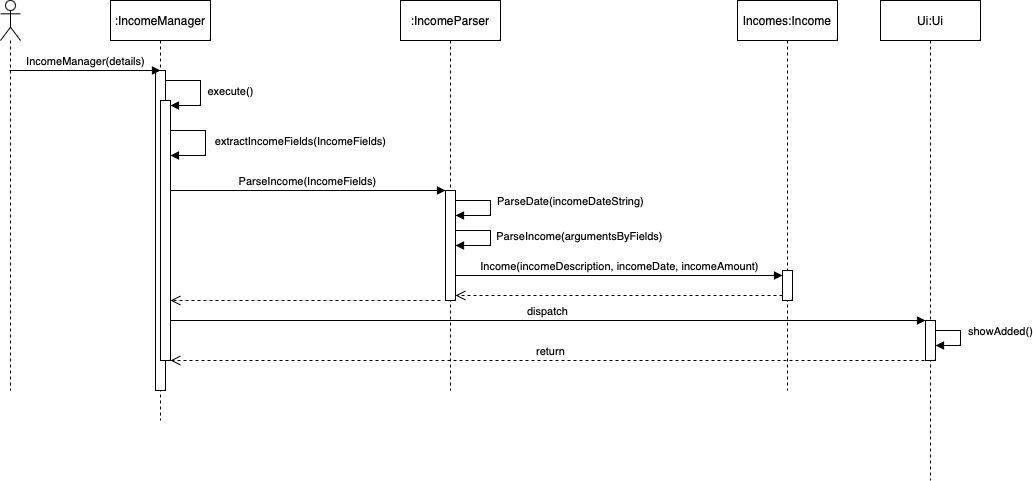

The diagram above was exported from draw.io. Its source (the exported page's mxGraphModel, read from the mxfile embedded in the PNG):
<mxGraphModel dx="1021" dy="697" grid="1" gridSize="10" guides="1" tooltips="1" connect="1" arrows="1" fold="1" page="1" pageScale="1" pageWidth="827" pageHeight="1169" math="0" shadow="0">
  <root>
    <mxCell id="0" />
    <mxCell id="1" parent="0" />
    <mxCell id="YxmeKMACV-zqebNWdafc-2" value="" style="shape=umlLifeline;perimeter=lifelinePerimeter;whiteSpace=wrap;html=1;container=1;dropTarget=0;collapsible=0;recursiveResize=0;outlineConnect=0;portConstraint=eastwest;newEdgeStyle={&quot;curved&quot;:0,&quot;rounded&quot;:0};participant=umlActor;" vertex="1" parent="1">
      <mxGeometry x="90" y="300" width="20" height="390" as="geometry" />
    </mxCell>
    <mxCell id="YxmeKMACV-zqebNWdafc-3" value=":IncomeManager" style="shape=umlLifeline;perimeter=lifelinePerimeter;whiteSpace=wrap;html=1;container=1;dropTarget=0;collapsible=0;recursiveResize=0;outlineConnect=0;portConstraint=eastwest;newEdgeStyle={&quot;curved&quot;:0,&quot;rounded&quot;:0};" vertex="1" parent="1">
      <mxGeometry x="200" y="300" width="100" height="420" as="geometry" />
    </mxCell>
    <mxCell id="YxmeKMACV-zqebNWdafc-8" value="" style="html=1;points=[[0,0,0,0,5],[0,1,0,0,-5],[1,0,0,0,5],[1,1,0,0,-5]];perimeter=orthogonalPerimeter;outlineConnect=0;targetShapes=umlLifeline;portConstraint=eastwest;newEdgeStyle={&quot;curved&quot;:0,&quot;rounded&quot;:0};" vertex="1" parent="YxmeKMACV-zqebNWdafc-3">
      <mxGeometry x="45" y="70" width="10" height="320" as="geometry" />
    </mxCell>
    <mxCell id="YxmeKMACV-zqebNWdafc-11" value="" style="html=1;points=[[0,0,0,0,5],[0,1,0,0,-5],[1,0,0,0,5],[1,1,0,0,-5]];perimeter=orthogonalPerimeter;outlineConnect=0;targetShapes=umlLifeline;portConstraint=eastwest;newEdgeStyle={&quot;curved&quot;:0,&quot;rounded&quot;:0};" vertex="1" parent="YxmeKMACV-zqebNWdafc-3">
      <mxGeometry x="50" y="100" width="10" height="260" as="geometry" />
    </mxCell>
    <mxCell id="YxmeKMACV-zqebNWdafc-13" value="execute()" style="html=1;verticalAlign=bottom;endArrow=block;curved=0;rounded=0;entryX=1;entryY=0;entryDx=0;entryDy=5;entryPerimeter=0;" edge="1" parent="YxmeKMACV-zqebNWdafc-3" source="YxmeKMACV-zqebNWdafc-8" target="YxmeKMACV-zqebNWdafc-11">
      <mxGeometry x="0.2222" y="30" width="80" relative="1" as="geometry">
        <mxPoint x="60" y="80" as="sourcePoint" />
        <mxPoint x="120" y="120" as="targetPoint" />
        <Array as="points">
          <mxPoint x="90" y="80" />
          <mxPoint x="90" y="105" />
        </Array>
        <mxPoint as="offset" />
      </mxGeometry>
    </mxCell>
    <mxCell id="YxmeKMACV-zqebNWdafc-4" value=":IncomeParser" style="shape=umlLifeline;perimeter=lifelinePerimeter;whiteSpace=wrap;html=1;container=1;dropTarget=0;collapsible=0;recursiveResize=0;outlineConnect=0;portConstraint=eastwest;newEdgeStyle={&quot;curved&quot;:0,&quot;rounded&quot;:0};" vertex="1" parent="1">
      <mxGeometry x="490" y="300" width="100" height="390" as="geometry" />
    </mxCell>
    <mxCell id="YxmeKMACV-zqebNWdafc-16" value="" style="html=1;points=[[0,0,0,0,5],[0,1,0,0,-5],[1,0,0,0,5],[1,1,0,0,-5]];perimeter=orthogonalPerimeter;outlineConnect=0;targetShapes=umlLifeline;portConstraint=eastwest;newEdgeStyle={&quot;curved&quot;:0,&quot;rounded&quot;:0};" vertex="1" parent="YxmeKMACV-zqebNWdafc-4">
      <mxGeometry x="45" y="190" width="10" height="110" as="geometry" />
    </mxCell>
    <mxCell id="YxmeKMACV-zqebNWdafc-17" value="ParseDate(incomeDateString)" style="html=1;verticalAlign=bottom;endArrow=block;curved=0;rounded=0;entryX=1;entryY=0.227;entryDx=0;entryDy=0;entryPerimeter=0;" edge="1" parent="YxmeKMACV-zqebNWdafc-4" source="YxmeKMACV-zqebNWdafc-16" target="YxmeKMACV-zqebNWdafc-16">
      <mxGeometry x="0.0588" y="80" width="80" relative="1" as="geometry">
        <mxPoint x="60" y="200" as="sourcePoint" />
        <mxPoint x="65" y="225" as="targetPoint" />
        <Array as="points">
          <mxPoint x="90" y="200" />
          <mxPoint x="90" y="215" />
        </Array>
        <mxPoint as="offset" />
      </mxGeometry>
    </mxCell>
    <mxCell id="YxmeKMACV-zqebNWdafc-18" value="ParseIncome(argumentsByFields)" style="html=1;verticalAlign=bottom;endArrow=block;curved=0;rounded=0;" edge="1" parent="YxmeKMACV-zqebNWdafc-4" source="YxmeKMACV-zqebNWdafc-16" target="YxmeKMACV-zqebNWdafc-16">
      <mxGeometry x="0.1765" y="-90" width="80" relative="1" as="geometry">
        <mxPoint x="60" y="230" as="sourcePoint" />
        <mxPoint x="50" y="245" as="targetPoint" />
        <Array as="points">
          <mxPoint x="90" y="230" />
          <mxPoint x="90" y="245" />
        </Array>
        <mxPoint x="90" y="90" as="offset" />
      </mxGeometry>
    </mxCell>
    <mxCell id="YxmeKMACV-zqebNWdafc-5" value="Incomes:Income" style="shape=umlLifeline;perimeter=lifelinePerimeter;whiteSpace=wrap;html=1;container=1;dropTarget=0;collapsible=0;recursiveResize=0;outlineConnect=0;portConstraint=eastwest;newEdgeStyle={&quot;curved&quot;:0,&quot;rounded&quot;:0};" vertex="1" parent="1">
      <mxGeometry x="827" y="300" width="100" height="390" as="geometry" />
    </mxCell>
    <mxCell id="YxmeKMACV-zqebNWdafc-20" value="" style="html=1;points=[[0,0,0,0,5],[0,1,0,0,-5],[1,0,0,0,5],[1,1,0,0,-5]];perimeter=orthogonalPerimeter;outlineConnect=0;targetShapes=umlLifeline;portConstraint=eastwest;newEdgeStyle={&quot;curved&quot;:0,&quot;rounded&quot;:0};" vertex="1" parent="YxmeKMACV-zqebNWdafc-5">
      <mxGeometry x="45" y="270" width="10" height="30" as="geometry" />
    </mxCell>
    <mxCell id="YxmeKMACV-zqebNWdafc-7" value="Ui:Ui" style="shape=umlLifeline;perimeter=lifelinePerimeter;whiteSpace=wrap;html=1;container=1;dropTarget=0;collapsible=0;recursiveResize=0;outlineConnect=0;portConstraint=eastwest;newEdgeStyle={&quot;curved&quot;:0,&quot;rounded&quot;:0};" vertex="1" parent="1">
      <mxGeometry x="970" y="300" width="100" height="480" as="geometry" />
    </mxCell>
    <mxCell id="YxmeKMACV-zqebNWdafc-25" value="" style="html=1;points=[[0,0,0,0,5],[0,1,0,0,-5],[1,0,0,0,5],[1,1,0,0,-5]];perimeter=orthogonalPerimeter;outlineConnect=0;targetShapes=umlLifeline;portConstraint=eastwest;newEdgeStyle={&quot;curved&quot;:0,&quot;rounded&quot;:0};" vertex="1" parent="YxmeKMACV-zqebNWdafc-7">
      <mxGeometry x="45" y="320" width="10" height="40" as="geometry" />
    </mxCell>
    <mxCell id="YxmeKMACV-zqebNWdafc-26" value="showAdded()" style="html=1;verticalAlign=bottom;endArrow=block;curved=0;rounded=0;" edge="1" parent="YxmeKMACV-zqebNWdafc-7" source="YxmeKMACV-zqebNWdafc-25" target="YxmeKMACV-zqebNWdafc-25">
      <mxGeometry x="0.0769" y="40" width="80" relative="1" as="geometry">
        <mxPoint x="60" y="330" as="sourcePoint" />
        <mxPoint x="60" y="345" as="targetPoint" />
        <Array as="points">
          <mxPoint x="80" y="330" />
          <mxPoint x="80" y="345" />
        </Array>
        <mxPoint as="offset" />
      </mxGeometry>
    </mxCell>
    <mxCell id="YxmeKMACV-zqebNWdafc-12" value="IncomeManager(details)" style="html=1;verticalAlign=bottom;endArrow=block;curved=0;rounded=0;" edge="1" parent="1" source="YxmeKMACV-zqebNWdafc-2">
      <mxGeometry width="80" relative="1" as="geometry">
        <mxPoint x="110" y="370" as="sourcePoint" />
        <mxPoint x="250" y="370" as="targetPoint" />
      </mxGeometry>
    </mxCell>
    <mxCell id="YxmeKMACV-zqebNWdafc-14" value="extractIncomeFields(IncomeFields)" style="html=1;verticalAlign=bottom;endArrow=block;curved=0;rounded=0;" edge="1" parent="1" target="YxmeKMACV-zqebNWdafc-11">
      <mxGeometry x="0.1579" y="95" width="80" relative="1" as="geometry">
        <mxPoint x="260" y="430" as="sourcePoint" />
        <mxPoint x="265" y="455" as="targetPoint" />
        <Array as="points">
          <mxPoint x="295" y="430" />
          <mxPoint x="295" y="455" />
        </Array>
        <mxPoint as="offset" />
      </mxGeometry>
    </mxCell>
    <mxCell id="YxmeKMACV-zqebNWdafc-15" value="ParseIncome(IncomeFields)" style="html=1;verticalAlign=bottom;endArrow=block;curved=0;rounded=0;" edge="1" parent="1" target="YxmeKMACV-zqebNWdafc-16">
      <mxGeometry width="80" relative="1" as="geometry">
        <mxPoint x="260" y="490" as="sourcePoint" />
        <mxPoint x="340" y="490" as="targetPoint" />
      </mxGeometry>
    </mxCell>
    <mxCell id="YxmeKMACV-zqebNWdafc-19" value="Income(incomeDescription, incomeDate, incomeAmount)" style="html=1;verticalAlign=bottom;endArrow=block;curved=0;rounded=0;entryX=0;entryY=0;entryDx=0;entryDy=5;entryPerimeter=0;" edge="1" parent="1" source="YxmeKMACV-zqebNWdafc-16" target="YxmeKMACV-zqebNWdafc-20">
      <mxGeometry width="80" relative="1" as="geometry">
        <mxPoint x="550" y="570" as="sourcePoint" />
        <mxPoint x="630" y="570" as="targetPoint" />
      </mxGeometry>
    </mxCell>
    <mxCell id="YxmeKMACV-zqebNWdafc-21" value="" style="html=1;verticalAlign=bottom;endArrow=open;dashed=1;endSize=8;curved=0;rounded=0;entryX=1;entryY=1;entryDx=0;entryDy=-5;entryPerimeter=0;exitX=0;exitY=1;exitDx=0;exitDy=-5;exitPerimeter=0;" edge="1" parent="1" source="YxmeKMACV-zqebNWdafc-20" target="YxmeKMACV-zqebNWdafc-16">
      <mxGeometry relative="1" as="geometry">
        <mxPoint x="850" y="595" as="sourcePoint" />
        <mxPoint x="550" y="600" as="targetPoint" />
        <Array as="points" />
      </mxGeometry>
    </mxCell>
    <mxCell id="YxmeKMACV-zqebNWdafc-23" value="" style="html=1;verticalAlign=bottom;endArrow=open;dashed=1;endSize=8;curved=0;rounded=0;" edge="1" parent="1" target="YxmeKMACV-zqebNWdafc-11">
      <mxGeometry relative="1" as="geometry">
        <mxPoint x="530" y="600" as="sourcePoint" />
        <mxPoint x="450" y="600" as="targetPoint" />
      </mxGeometry>
    </mxCell>
    <mxCell id="YxmeKMACV-zqebNWdafc-24" value="dispatch" style="html=1;verticalAlign=bottom;endArrow=block;curved=0;rounded=0;" edge="1" parent="1" target="YxmeKMACV-zqebNWdafc-25">
      <mxGeometry width="80" relative="1" as="geometry">
        <mxPoint x="260" y="620" as="sourcePoint" />
        <mxPoint x="340" y="620" as="targetPoint" />
      </mxGeometry>
    </mxCell>
    <mxCell id="YxmeKMACV-zqebNWdafc-27" value="return" style="html=1;verticalAlign=bottom;endArrow=open;dashed=1;endSize=8;curved=0;rounded=0;" edge="1" parent="1" target="YxmeKMACV-zqebNWdafc-11">
      <mxGeometry relative="1" as="geometry">
        <mxPoint x="1020" y="660" as="sourcePoint" />
        <mxPoint x="320" y="660" as="targetPoint" />
      </mxGeometry>
    </mxCell>
  </root>
</mxGraphModel>